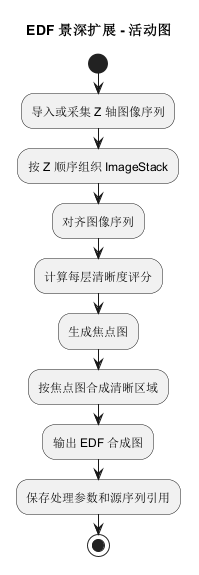

The diagram above was rendered by PlantUML. Its source (embedded in the PNG):
@startuml
title EDF 景深扩展 - 活动图

start
:导入或采集 Z 轴图像序列;
:按 Z 顺序组织 ImageStack;
:对齐图像序列;
:计算每层清晰度评分;
:生成焦点图;
:按焦点图合成清晰区域;
:输出 EDF 合成图;
:保存处理参数和源序列引用;
stop

@enduml